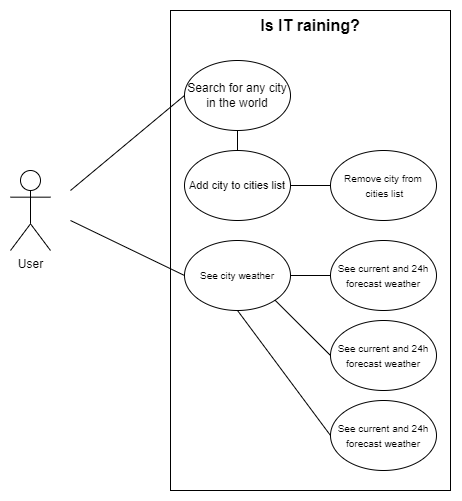

The diagram above was exported from draw.io. Its source (the exported page's mxGraphModel, read from the mxfile embedded in the PNG):
<mxGraphModel dx="981" dy="520" grid="1" gridSize="10" guides="1" tooltips="1" connect="1" arrows="1" fold="1" page="1" pageScale="1" pageWidth="827" pageHeight="1169" math="0" shadow="0">
  <root>
    <mxCell id="0" />
    <mxCell id="1" parent="0" />
    <mxCell id="SIdmM6vXcegSzzuzji1z-1" value="User" style="shape=umlActor;verticalLabelPosition=bottom;verticalAlign=top;html=1;" vertex="1" parent="1">
      <mxGeometry x="120" y="200" width="40" height="80" as="geometry" />
    </mxCell>
    <mxCell id="SIdmM6vXcegSzzuzji1z-3" value="" style="rounded=0;whiteSpace=wrap;html=1;" vertex="1" parent="1">
      <mxGeometry x="280" y="40" width="280" height="480" as="geometry" />
    </mxCell>
    <mxCell id="SIdmM6vXcegSzzuzji1z-5" value="&lt;font style=&quot;font-size: 12px;&quot;&gt;Search for any city in the world&lt;/font&gt;" style="ellipse;whiteSpace=wrap;html=1;" vertex="1" parent="1">
      <mxGeometry x="294" y="90" width="106" height="70" as="geometry" />
    </mxCell>
    <mxCell id="SIdmM6vXcegSzzuzji1z-22" value="" style="edgeStyle=orthogonalEdgeStyle;rounded=0;orthogonalLoop=1;jettySize=auto;html=1;fontSize=10;endArrow=none;endFill=0;strokeColor=default;" edge="1" parent="1" source="SIdmM6vXcegSzzuzji1z-6" target="SIdmM6vXcegSzzuzji1z-21">
      <mxGeometry relative="1" as="geometry" />
    </mxCell>
    <mxCell id="SIdmM6vXcegSzzuzji1z-6" value="&lt;font style=&quot;font-size: 11px;&quot;&gt;Add city to cities list&lt;/font&gt;" style="ellipse;whiteSpace=wrap;html=1;" vertex="1" parent="1">
      <mxGeometry x="294" y="180" width="106" height="70" as="geometry" />
    </mxCell>
    <mxCell id="SIdmM6vXcegSzzuzji1z-19" style="edgeStyle=orthogonalEdgeStyle;rounded=0;orthogonalLoop=1;jettySize=auto;html=1;exitX=1;exitY=0.5;exitDx=0;exitDy=0;entryX=0;entryY=0.5;entryDx=0;entryDy=0;fontSize=10;endArrow=none;endFill=0;strokeColor=default;" edge="1" parent="1" source="SIdmM6vXcegSzzuzji1z-7" target="SIdmM6vXcegSzzuzji1z-20">
      <mxGeometry relative="1" as="geometry">
        <mxPoint x="440.0000000000002" y="265" as="targetPoint" />
      </mxGeometry>
    </mxCell>
    <mxCell id="SIdmM6vXcegSzzuzji1z-7" value="&lt;font style=&quot;font-size: 10px;&quot;&gt;See city weather&lt;/font&gt;" style="ellipse;whiteSpace=wrap;html=1;" vertex="1" parent="1">
      <mxGeometry x="294" y="270" width="106" height="70" as="geometry" />
    </mxCell>
    <mxCell id="SIdmM6vXcegSzzuzji1z-13" value="" style="endArrow=none;html=1;rounded=0;fontSize=10;strokeColor=default;entryX=0;entryY=0.5;entryDx=0;entryDy=0;" edge="1" parent="1" target="SIdmM6vXcegSzzuzji1z-5">
      <mxGeometry width="50" height="50" relative="1" as="geometry">
        <mxPoint x="180" y="220" as="sourcePoint" />
        <mxPoint x="260" y="100" as="targetPoint" />
      </mxGeometry>
    </mxCell>
    <mxCell id="SIdmM6vXcegSzzuzji1z-15" value="" style="endArrow=none;html=1;rounded=0;fontSize=10;strokeColor=default;entryX=0;entryY=0.5;entryDx=0;entryDy=0;" edge="1" parent="1" target="SIdmM6vXcegSzzuzji1z-7">
      <mxGeometry width="50" height="50" relative="1" as="geometry">
        <mxPoint x="180" y="250" as="sourcePoint" />
        <mxPoint x="230" y="215" as="targetPoint" />
      </mxGeometry>
    </mxCell>
    <mxCell id="SIdmM6vXcegSzzuzji1z-20" value="&lt;font style=&quot;font-size: 10px;&quot;&gt;See current and 24h forecast weather&lt;br&gt;&lt;/font&gt;" style="ellipse;whiteSpace=wrap;html=1;" vertex="1" parent="1">
      <mxGeometry x="440" y="270" width="106" height="70" as="geometry" />
    </mxCell>
    <mxCell id="SIdmM6vXcegSzzuzji1z-21" value="&lt;font style=&quot;font-size: 10px;&quot;&gt;Remove city from&lt;br&gt;&amp;nbsp;cities list&lt;br&gt;&lt;/font&gt;" style="ellipse;whiteSpace=wrap;html=1;" vertex="1" parent="1">
      <mxGeometry x="440" y="180" width="106" height="70" as="geometry" />
    </mxCell>
    <mxCell id="SIdmM6vXcegSzzuzji1z-25" value="" style="endArrow=none;html=1;rounded=0;fontSize=10;strokeColor=default;entryX=0.5;entryY=1;entryDx=0;entryDy=0;exitX=0.5;exitY=0;exitDx=0;exitDy=0;" edge="1" parent="1" source="SIdmM6vXcegSzzuzji1z-6" target="SIdmM6vXcegSzzuzji1z-5">
      <mxGeometry width="50" height="50" relative="1" as="geometry">
        <mxPoint x="420" y="130" as="sourcePoint" />
        <mxPoint x="470" y="80" as="targetPoint" />
      </mxGeometry>
    </mxCell>
    <mxCell id="SIdmM6vXcegSzzuzji1z-26" value="&lt;b style=&quot;font-size: 16px;&quot;&gt;&lt;span style=&quot;font-size: 16px;&quot;&gt;Is IT raining?&lt;/span&gt;&lt;/b&gt;" style="text;html=1;strokeColor=none;fillColor=none;align=center;verticalAlign=middle;whiteSpace=wrap;rounded=0;fontSize=16;fontStyle=0" vertex="1" parent="1">
      <mxGeometry x="360" y="40" width="120" height="30" as="geometry" />
    </mxCell>
    <mxCell id="SIdmM6vXcegSzzuzji1z-27" value="&lt;font style=&quot;font-size: 10px;&quot;&gt;See current and 24h forecast weather&lt;br&gt;&lt;/font&gt;" style="ellipse;whiteSpace=wrap;html=1;" vertex="1" parent="1">
      <mxGeometry x="440" y="350" width="106" height="70" as="geometry" />
    </mxCell>
    <mxCell id="SIdmM6vXcegSzzuzji1z-28" value="&lt;font style=&quot;font-size: 10px;&quot;&gt;See current and 24h forecast weather&lt;br&gt;&lt;/font&gt;" style="ellipse;whiteSpace=wrap;html=1;" vertex="1" parent="1">
      <mxGeometry x="440" y="430" width="106" height="70" as="geometry" />
    </mxCell>
    <mxCell id="SIdmM6vXcegSzzuzji1z-31" value="" style="endArrow=none;html=1;rounded=0;fontSize=16;strokeColor=default;entryX=1;entryY=1;entryDx=0;entryDy=0;exitX=0;exitY=0.5;exitDx=0;exitDy=0;" edge="1" parent="1" source="SIdmM6vXcegSzzuzji1z-27" target="SIdmM6vXcegSzzuzji1z-7">
      <mxGeometry width="50" height="50" relative="1" as="geometry">
        <mxPoint x="322" y="410" as="sourcePoint" />
        <mxPoint x="372" y="360" as="targetPoint" />
      </mxGeometry>
    </mxCell>
    <mxCell id="SIdmM6vXcegSzzuzji1z-32" value="" style="endArrow=none;html=1;rounded=0;fontSize=16;strokeColor=default;exitX=0.5;exitY=1;exitDx=0;exitDy=0;entryX=0;entryY=0.5;entryDx=0;entryDy=0;" edge="1" parent="1" source="SIdmM6vXcegSzzuzji1z-7" target="SIdmM6vXcegSzzuzji1z-28">
      <mxGeometry width="50" height="50" relative="1" as="geometry">
        <mxPoint x="310" y="450" as="sourcePoint" />
        <mxPoint x="200" y="440" as="targetPoint" />
      </mxGeometry>
    </mxCell>
  </root>
</mxGraphModel>